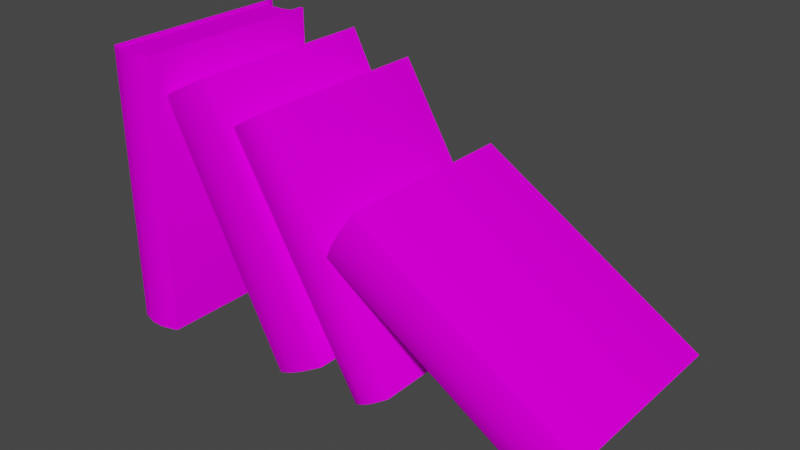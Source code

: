# Source: 070_books_tilted.blend  (saved by Blender 2.82.7; exported with 4.5.12 LTS)
import bpy
from mathutils import Matrix  # noqa: F401  (used for matrix-valued properties, if any)

bpy.ops.wm.read_factory_settings(use_empty=True)
scene = bpy.context.scene
scene.name = 'Scene'

# ---- collections
col_070_books_tilted = bpy.data.collections.new('070_books_tilted'); scene.collection.children.link(col_070_books_tilted)

# ---- images (referenced by path relative to the original .blend; pixels are not part of the script)
import os
ASSET_DIR = os.environ.get("B2B_ASSET_DIR", "")  # directory of the original .blend (textures are referenced by path, not embedded)
HERE = os.path.dirname(os.path.abspath(__file__))  # packed textures are extracted next to this script under _unpacked/

def load_image(name, relpath, width, height, colorspace="sRGB"):
    """Load a texture the original file referenced (path relative to the .blend, or extracted next to this script)."""
    p = next((c for c in (os.path.join(HERE, relpath), os.path.join(ASSET_DIR, relpath)) if relpath and os.path.exists(c)), "")
    if p:
        img = bpy.data.images.load(p, check_existing=True)
        img.name = name
    else:  # same state as the original file: an image datablock whose file is absent (Cycles renders it pink)
        img = bpy.data.images.new(name, width, height)
        img.source = "FILE"
        img.filepath = "//" + (relpath or name)
    img.colorspace_settings.name = colorspace
    return img
img_books_png = load_image('Books.png', 'Textures/Books.png', 1024, 1024, 'sRGB')

# ---- materials (node trees are filled in below, after node groups)
mat_paper = bpy.data.materials.new('paper')
mat_paper.use_transparent_shadow = False
mat_cover_004 = bpy.data.materials.new('cover.004')
mat_cover_004.use_transparent_shadow = False
mat_bookstextured = bpy.data.materials.new('BooksTextured')
mat_bookstextured.use_transparent_shadow = False

# ---- node groups
ng_auto_smooth = bpy.data.node_groups.new('Auto Smooth', 'GeometryNodeTree')
_s = ng_auto_smooth.interface.new_socket(name='Geometry', in_out='OUTPUT', socket_type='NodeSocketGeometry')
_s = ng_auto_smooth.interface.new_socket(name='Geometry', in_out='INPUT', socket_type='NodeSocketGeometry')
_s = ng_auto_smooth.interface.new_socket(name='Angle', in_out='INPUT', socket_type='NodeSocketFloat')
_s.subtype = 'ANGLE'
_s.min_value = 0.0
_s.max_value = 3.142
ng_auto_smooth.is_modifier = True
_N = ng_auto_smooth.nodes; _L = ng_auto_smooth.links
n0 = _N.new('NodeGroupOutput'); n0.name = 'Group Output'; n0.location = (480, -100)
n1 = _N.new('NodeGroupInput'); n1.name = 'Group Input'; n1.location = (-420, -300)
n2 = _N.new('NodeGroupInput'); n2.name = 'Group Input.001'; n2.location = (-60, -100)
n3 = _N.new('GeometryNodeSetShadeSmooth'); n3.name = 'Set Shade Smooth'; n3.location = (120, -100)
n3.domain = 'EDGE'
n4 = _N.new('GeometryNodeSetShadeSmooth'); n4.name = 'Set Shade Smooth.001'; n4.location = (300, -100)
n5 = _N.new('GeometryNodeInputMeshEdgeAngle'); n5.name = 'Edge Angle'; n5.location = (-420, -220)
n6 = _N.new('GeometryNodeInputEdgeSmooth'); n6.name = 'Is Edge Smooth'; n6.location = (-60, -160)
n7 = _N.new('GeometryNodeInputShadeSmooth'); n7.name = 'Is Face Smooth'; n7.location = (-240, -340)
n8 = _N.new('FunctionNodeBooleanMath'); n8.name = 'Boolean Math'; n8.location = (-60, -220)
n9 = _N.new('FunctionNodeCompare'); n9.name = 'Compare'; n9.location = (-240, -180)
n9.operation = 'LESS_EQUAL'
_L.new(n5.outputs[0], n9.inputs[0])
_L.new(n4.outputs[0], n0.inputs[0])
_L.new(n1.outputs[1], n9.inputs[1])
_L.new(n9.outputs[0], n8.inputs[0])
_L.new(n7.outputs[0], n8.inputs[1])
_L.new(n2.outputs[0], n3.inputs[0])
_L.new(n6.outputs[0], n3.inputs[1])
_L.new(n3.outputs[0], n4.inputs[0])
_L.new(n8.outputs[0], n3.inputs[2])
n0.is_active_output = True

# ---- material node trees
mat_paper.use_nodes = True; mat_paper.node_tree.nodes.clear()
_N = mat_paper.node_tree.nodes; _L = mat_paper.node_tree.links
n0 = _N.new('ShaderNodeOutputMaterial'); n0.name = 'Material Output'; n0.location = (300, 300)
n1 = _N.new('ShaderNodeBsdfPrincipled'); n1.name = 'Principled BSDF'; n1.location = (10, 300)
n1.distribution = 'GGX'
n1.subsurface_method = 'BURLEY'
n1.inputs[0].default_value = (0.855, 0.855, 0.855, 1.0)
n1.inputs[3].default_value = 1.45
n1.inputs[27].default_value = (0.0, 0.0, 0.0, 1.0)
n1.inputs[28].default_value = 1.0
_L.new(n1.outputs[0], n0.inputs[0])
n0.is_active_output = True
mat_cover_004.use_nodes = True; mat_cover_004.node_tree.nodes.clear()
_N = mat_cover_004.node_tree.nodes; _L = mat_cover_004.node_tree.links
n0 = _N.new('ShaderNodeOutputMaterial'); n0.name = 'Material Output'; n0.location = (300, 300)
n1 = _N.new('ShaderNodeBsdfPrincipled'); n1.name = 'Principled BSDF'; n1.location = (10, 300)
n1.distribution = 'GGX'
n1.subsurface_method = 'BURLEY'
n1.inputs[0].default_value = (0.016, 0.0137, 0.01161, 1.0)
n1.inputs[3].default_value = 1.45
n1.inputs[27].default_value = (0.0, 0.0, 0.0, 1.0)
n1.inputs[28].default_value = 1.0
_L.new(n1.outputs[0], n0.inputs[0])
n0.is_active_output = True
mat_bookstextured.use_nodes = True; mat_bookstextured.node_tree.nodes.clear()
_N = mat_bookstextured.node_tree.nodes; _L = mat_bookstextured.node_tree.links
n0 = _N.new('ShaderNodeOutputMaterial'); n0.name = 'Material Output'; n0.location = (300, 300)
n1 = _N.new('ShaderNodeBsdfPrincipled'); n1.name = 'Principled BSDF'; n1.location = (10, 300)
n1.distribution = 'GGX'
n1.subsurface_method = 'BURLEY'
n1.inputs[3].default_value = 1.45
n1.inputs[13].default_value = 0.0
n1.inputs[27].default_value = (0.0, 0.0, 0.0, 1.0)
n1.inputs[28].default_value = 1.0
n2 = _N.new('ShaderNodeTexImage'); n2.name = 'Image Texture'; n2.location = (-280, 275)
n2.image = img_books_png
_L.new(n1.outputs[0], n0.inputs[0])
_L.new(n2.outputs[0], n1.inputs[0])
n0.is_active_output = True

# ---- world
world_world = bpy.data.worlds.new('World'); scene.world = world_world
world_world.use_nodes = True; world_world.node_tree.nodes.clear()
_N = world_world.node_tree.nodes; _L = world_world.node_tree.links
n0 = _N.new('ShaderNodeOutputWorld'); n0.name = 'World Output'; n0.location = (300, 300)
n1 = _N.new('ShaderNodeBackground'); n1.name = 'Background'; n1.location = (10, 300)
n1.inputs[0].default_value = (0.05088, 0.05088, 0.05088, 1.0)
_L.new(n1.outputs[0], n0.inputs[0])
n0.is_active_output = True
world_world.color = (0.05088, 0.05088, 0.05088)
world_world.use_sun_shadow = False
world_world.sun_shadow_jitter_overblur = 0.0

# ---- meshes
me_plane_010 = bpy.data.meshes.new('Plane.010')
me_plane_010.from_pydata([(0.01339, -0.2229, 0.7429), (0.01339, -0.2229, -1.722e-05), (0.01339, 0.273, 0.7429), (0.01339, 0.273, -4.285e-10), (0.147, -0.2229, 0.7429), (0.147, -0.2229, -1.719e-05), (0.147, 0.273, 0.7429), (0.147, 0.273, 2.559e-08), (-3.899e-06, 0.273, 0.7429), (-3.747e-06, 0.273, -3.036e-09), (0.1604, 0.273, 0.7429), (0.1604, 0.273, 2.82e-08), (0.01433, 0.2566, 0.7377), (0.1461, 0.2566, 0.7377), (0.1461, 0.2566, 0.00518), (0.01433, 0.2566, 0.00518), (0.01433, -0.223, 0.7377), (0.01433, -0.223, 0.00518), (0.1461, -0.223, 0.7377), (0.1461, -0.223, 0.00518), (-3.899e-06, -0.2288, 0.7429), (0.005361, -0.2327, 0.7429), (0.01339, -0.2229, 0.7429), (0.00536, -0.2327, -1.992e-09), (-3.983e-06, -0.2288, -3.037e-09), (0.01339, -0.2229, -1.722e-05), (0.1551, -0.2327, 0.7429), (0.1604, -0.2288, 0.7429), (0.147, -0.2229, 0.7429), (0.1604, -0.2288, 2.82e-08), (0.1551, -0.2327, 2.716e-08), (0.147, -0.2229, -1.719e-05), (0.05794, -0.2345, -1.721e-05), (0.1025, -0.2345, -1.72e-05), (0.1025, -0.2345, 0.7429), (0.05794, -0.2345, 0.7429), (0.05825, 0.245, 0.7377), (0.1022, 0.245, 0.7377), (0.1022, 0.245, 0.00518), (0.05825, 0.245, 0.00518), (0.05825, -0.2346, 0.00518), (0.1022, -0.2346, 0.00518), (0.1022, -0.2346, 0.7377), (0.05825, -0.2346, 0.7377), (0.05794, -0.2443, 0.7429), (0.05794, -0.2443, 8.245e-09), (0.1025, -0.2443, 0.7429), (0.1025, -0.2443, 1.692e-08), (-3.823e-06, 0.273, 0.3714), (0.1604, 0.273, 0.3714), (0.01339, 0.273, 0.3714), (0.147, 0.273, 0.3714), (0.01433, 0.2566, 0.3714), (0.1461, 0.2566, 0.3714), (-3.941e-06, -0.2288, 0.3714), (0.005361, -0.2327, 0.3714), (0.1551, -0.2327, 0.3714), (0.1604, -0.2288, 0.3714), (0.05825, 0.245, 0.3714), (0.1022, 0.245, 0.3714), (0.05794, -0.2443, 0.3714), (0.1025, -0.2443, 0.3714)], [], [(61, 47, 30, 56), (5, 7, 11, 29, 31), (50, 2, 12, 52), (44, 35, 0, 22, 21), (7, 5, 19, 14), (32, 1, 17, 40), (54, 48, 9, 24), (33, 5, 31, 30, 47), (50, 3, 9, 48), (57, 29, 11, 49), (51, 6, 10, 49), (6, 4, 28, 27, 10), (3, 1, 25, 24, 9), (59, 37, 13, 53), (41, 38, 14, 19), (37, 42, 18, 13), (2, 0, 16, 12), (34, 4, 18, 42), (51, 7, 14, 53), (4, 6, 13, 18), (1, 3, 15, 17), (20, 21, 22), (23, 24, 25), (26, 27, 28), (29, 30, 31), (54, 24, 23, 55), (56, 30, 29, 57), (0, 2, 8, 20, 22), (0, 35, 43, 16), (35, 34, 42, 43), (12, 16, 43, 36), (36, 43, 42, 37), (17, 15, 39, 40), (40, 39, 38, 41), (52, 12, 36, 58), (58, 36, 37, 59), (5, 33, 41, 19), (33, 32, 40, 41), (55, 23, 45, 60), (34, 35, 44, 46), (1, 32, 45, 23, 25), (60, 45, 47, 61), (4, 34, 46, 26, 28), (32, 33, 47, 45), (44, 60, 61, 46), (21, 55, 60, 44), (39, 58, 59, 38), (15, 52, 58, 39), (26, 56, 57, 27), (20, 54, 55, 21), (6, 51, 53, 13), (38, 59, 53, 14), (7, 51, 49, 11), (27, 57, 49, 10), (2, 50, 48, 8), (20, 8, 48, 54), (3, 50, 52, 15), (46, 61, 56, 26)])
me_plane_010.polygons.foreach_set('use_smooth', [True] * 58)
me_plane_010.polygons.foreach_set('material_index', [2, 2, 2, 2, 2, 2, 2, 2, 2, 2, 2, 2, 2, 2, 2, 2, 2, 2, 2, 2, 2, 2, 2, 2, 2, 2, 2, 2, 2, 2, 2, 2, 2, 2, 2, 2, 2, 2, 2, 2, 2, 2, 2, 2, 2, 2, 2, 2, 2, 2, 2, 2, 2, 2, 2, 2, 2, 2])
_k = set([(0, 2), (0, 16), (0, 22), (0, 35), (1, 3), (1, 17), (1, 25), (1, 32), (2, 8), (2, 50), (3, 9), (3, 50), (4, 6), (4, 18), (4, 28), (4, 34), (5, 7), (5, 19), (5, 31), (5, 33), (6, 10), (6, 51), (7, 11), (7, 51), (8, 20), (8, 48), (9, 24), (9, 48), (10, 27), (10, 49), (11, 29), (11, 49), (12, 16), (12, 36), (12, 52), (13, 18), (13, 37), (13, 53), (14, 19), (14, 38), (14, 53), (15, 17), (15, 39), (15, 52), (16, 43), (17, 40), (18, 42), (19, 41), (20, 21), (21, 44), (23, 24), (23, 45), (26, 27), (26, 46), (29, 30), (30, 47), (32, 33), (32, 40), (33, 41), (34, 35), (34, 42), (35, 43), (36, 37), (38, 39), (40, 41), (42, 43), (44, 46), (45, 47)])
me_plane_010.attributes.new('sharp_edge', 'BOOLEAN', 'EDGE').data.foreach_set('value', [ (min(e.vertices), max(e.vertices)) in _k for e in me_plane_010.edges])
_uv = me_plane_010.uv_layers.new(name='UVMap')
_uv.uv.foreach_set('vector', [0.254, 0.7527, 0.254, 0.8734, 0.3248, 0.8734, 0.3248, 0.7527, 0.5116, 0.7955, 0.8528, 0.7955, 0.8528, 0.7919, 0.5075, 0.7919, 0.5116, 0.7955, 0.7895, 0.8467, 0.2895, 0.8467, 0.2965, 0.8412, 0.7895, 0.8412, 0.6323, 0.8351, 0.6323, 0.8312, 0.7098, 0.8309, 0.7098, 0.8309, 0.7238, 0.8349, 0.5722, 0.8734, 0.006693, 0.8734, 0.006497, 0.8716, 0.5502, 0.8716, 0.1941, 0.8734, 0.1341, 0.8734, 0.1354, 0.8716, 0.1945, 0.8716, 0.3049, 0.7527, 0.9803, 0.7527, 0.9803, 0.8734, 0.3049, 0.8734, 0.5547, 0.8312, 0.4772, 0.8309, 0.4772, 0.8309, 0.4632, 0.8349, 0.5547, 0.8351, 0.6748, 0.8313, 0.4192, 0.8313, 0.4192, 0.8349, 0.6748, 0.8349, 0.3042, 0.7527, 0.3042, 0.8734, 0.9796, 0.8734, 0.9796, 0.7527, 0.6748, 0.7955, 0.9305, 0.7955, 0.9305, 0.7919, 0.6748, 0.7919, 0.8528, 0.7955, 0.5116, 0.7955, 0.5116, 0.7955, 0.5075, 0.7919, 0.8528, 0.7919, 0.8528, 0.8313, 0.5116, 0.8313, 0.5116, 0.8313, 0.5075, 0.8349, 0.8528, 0.8349, 0.9986, 0.07783, 0.3229, 0.07783, 0.3229, 0.114, 0.9986, 0.114, 0.01329, 0.04625, 0.9704, 0.04625, 0.9935, 0.01011, 0.03646, 0.01011, 0.9704, 0.04625, 0.01329, 0.04625, 0.03646, 0.01011, 0.9935, 0.01011, 0.5722, 0.8736, 0.006693, 0.8736, 0.006497, 0.8718, 0.5502, 0.8718, 0.254, 0.8736, 0.314, 0.8736, 0.3128, 0.8718, 0.2536, 0.8718, 0.7921, 0.8467, 0.2902, 0.8467, 0.2972, 0.8412, 0.792, 0.8412, 0.006693, 0.8736, 0.5722, 0.8736, 0.5502, 0.8718, 0.006497, 0.8718, 0.006693, 0.8734, 0.5722, 0.8734, 0.5502, 0.8716, 0.006497, 0.8716, 0.7331, 0.8333, 0.7238, 0.8349, 0.7098, 0.8309, 0.7238, 0.8349, 0.7331, 0.8333, 0.7098, 0.8309, 0.4632, 0.8349, 0.4539, 0.8333, 0.4772, 0.8309, 0.4539, 0.8333, 0.4632, 0.8349, 0.4772, 0.8309, 0.1161, 0.7527, 0.1161, 0.8734, 0.1233, 0.8734, 0.1233, 0.7527, 0.3248, 0.7527, 0.3248, 0.8734, 0.332, 0.8734, 0.332, 0.7527, 0.5116, 0.8313, 0.8528, 0.8313, 0.8528, 0.8349, 0.5075, 0.8349, 0.5116, 0.8313, 0.1341, 0.8736, 0.1941, 0.8736, 0.1945, 0.8718, 0.1354, 0.8718, 0.1941, 0.8736, 0.254, 0.8736, 0.2536, 0.8718, 0.1945, 0.8718, 0.9935, 0.1185, 0.03646, 0.1185, 0.01329, 0.08238, 0.9704, 0.08238, 0.9704, 0.08238, 0.01329, 0.08238, 0.01329, 0.04625, 0.9704, 0.04625, 0.03646, 0.1185, 0.9935, 0.1185, 0.9704, 0.08238, 0.01329, 0.08238, 0.01329, 0.08238, 0.9704, 0.08238, 0.9704, 0.04625, 0.01329, 0.04625, 0.9986, 0.005564, 0.3229, 0.005564, 0.3229, 0.0417, 0.9986, 0.0417, 0.9986, 0.0417, 0.3229, 0.0417, 0.3229, 0.07783, 0.9986, 0.07783, 0.314, 0.8734, 0.254, 0.8734, 0.2536, 0.8716, 0.3128, 0.8716, 0.254, 0.8734, 0.1941, 0.8734, 0.1945, 0.8716, 0.2536, 0.8716, 0.1233, 0.7527, 0.1233, 0.8734, 0.1941, 0.8734, 0.1941, 0.7527, 0.5547, 0.8312, 0.6323, 0.8312, 0.6323, 0.8351, 0.5547, 0.8351, 0.7098, 0.8309, 0.6323, 0.8312, 0.6323, 0.8351, 0.7238, 0.8349, 0.7098, 0.8309, 0.1941, 0.7527, 0.1941, 0.8734, 0.254, 0.8734, 0.254, 0.7527, 0.4772, 0.8309, 0.5547, 0.8312, 0.5547, 0.8351, 0.4632, 0.8349, 0.4772, 0.8309, 0.6323, 0.8312, 0.5547, 0.8312, 0.5547, 0.8351, 0.6323, 0.8351, 0.1941, 0.8736, 0.1941, 0.7533, 0.254, 0.7533, 0.254, 0.8736, 0.1233, 0.8736, 0.1233, 0.7533, 0.1941, 0.7533, 0.1941, 0.8736, 0.3223, 0.08238, 0.9981, 0.08238, 0.9981, 0.04625, 0.3223, 0.04625, 0.3223, 0.1185, 0.9981, 0.1185, 0.9981, 0.08238, 0.3223, 0.08238, 0.3248, 0.8736, 0.3248, 0.7533, 0.332, 0.7533, 0.332, 0.8736, 0.1161, 0.8736, 0.1161, 0.7533, 0.1233, 0.7533, 0.1233, 0.8736, 0.2895, 0.8467, 0.7895, 0.8467, 0.7895, 0.8412, 0.2965, 0.8412, 0.3223, 0.04625, 0.9981, 0.04625, 0.9981, 0.01011, 0.3223, 0.01011, 0.4192, 0.7955, 0.6748, 0.7955, 0.6748, 0.7919, 0.4192, 0.7919, 0.3042, 0.8736, 0.3042, 0.7533, 0.9796, 0.7533, 0.9796, 0.8736, 0.9305, 0.8313, 0.6748, 0.8313, 0.6748, 0.8349, 0.9305, 0.8349, 0.3049, 0.8736, 0.9803, 0.8736, 0.9803, 0.7533, 0.3049, 0.7533, 0.2902, 0.8467, 0.7921, 0.8467, 0.792, 0.8412, 0.2972, 0.8412, 0.254, 0.8736, 0.254, 0.7533, 0.3248, 0.7533, 0.3248, 0.8736])
me_plane_010.materials.append(mat_paper)
me_plane_010.materials.append(mat_cover_004)
me_plane_010.materials.append(mat_bookstextured)
me_plane_010.use_remesh_fix_poles = True
me_plane_010.use_remesh_preserve_attributes = False
me_plane_010.use_mirror_vertex_groups = False
me_plane_010.update()
me_plane_004 = bpy.data.meshes.new('Plane.004')
me_plane_004.from_pydata([(0.01339, -0.2229, 0.7429), (0.01339, -0.2229, -1.722e-05), (0.01339, 0.273, 0.7429), (0.01339, 0.273, -4.285e-10), (0.147, -0.2229, 0.7429), (0.147, -0.2229, -1.719e-05), (0.147, 0.273, 0.7429), (0.147, 0.273, 2.559e-08), (-3.899e-06, 0.273, 0.7429), (-3.747e-06, 0.273, -3.036e-09), (0.1604, 0.273, 0.7429), (0.1604, 0.273, 2.82e-08), (0.01433, 0.2566, 0.7377), (0.1461, 0.2566, 0.7377), (0.1461, 0.2566, 0.00518), (0.01433, 0.2566, 0.00518), (0.01433, -0.223, 0.7377), (0.01433, -0.223, 0.00518), (0.1461, -0.223, 0.7377), (0.1461, -0.223, 0.00518), (-3.899e-06, -0.2288, 0.7429), (0.005361, -0.2327, 0.7429), (0.01339, -0.2229, 0.7429), (0.00536, -0.2327, -1.992e-09), (-3.983e-06, -0.2288, -3.037e-09), (0.01339, -0.2229, -1.722e-05), (0.1551, -0.2327, 0.7429), (0.1604, -0.2288, 0.7429), (0.147, -0.2229, 0.7429), (0.1604, -0.2288, 2.82e-08), (0.1551, -0.2327, 2.716e-08), (0.147, -0.2229, -1.719e-05), (0.05794, -0.2345, -1.721e-05), (0.1025, -0.2345, -1.72e-05), (0.1025, -0.2345, 0.7429), (0.05794, -0.2345, 0.7429), (0.05825, 0.245, 0.7377), (0.1022, 0.245, 0.7377), (0.1022, 0.245, 0.00518), (0.05825, 0.245, 0.00518), (0.05825, -0.2346, 0.00518), (0.1022, -0.2346, 0.00518), (0.1022, -0.2346, 0.7377), (0.05825, -0.2346, 0.7377), (0.05794, -0.2443, 0.7429), (0.05794, -0.2443, 8.245e-09), (0.1025, -0.2443, 0.7429), (0.1025, -0.2443, 1.692e-08), (-3.823e-06, 0.273, 0.3714), (0.1604, 0.273, 0.3714), (0.01339, 0.273, 0.3714), (0.147, 0.273, 0.3714), (0.01433, 0.2566, 0.3714), (0.1461, 0.2566, 0.3714), (-3.941e-06, -0.2288, 0.3714), (0.005361, -0.2327, 0.3714), (0.1551, -0.2327, 0.3714), (0.1604, -0.2288, 0.3714), (0.05825, 0.245, 0.3714), (0.1022, 0.245, 0.3714), (0.05794, -0.2443, 0.3714), (0.1025, -0.2443, 0.3714)], [], [(61, 47, 30, 56), (5, 7, 11, 29, 31), (50, 2, 12, 52), (44, 35, 0, 22, 21), (7, 5, 19, 14), (32, 1, 17, 40), (54, 48, 9, 24), (33, 5, 31, 30, 47), (50, 3, 9, 48), (57, 29, 11, 49), (51, 6, 10, 49), (6, 4, 28, 27, 10), (3, 1, 25, 24, 9), (59, 37, 13, 53), (41, 38, 14, 19), (37, 42, 18, 13), (2, 0, 16, 12), (34, 4, 18, 42), (51, 7, 14, 53), (4, 6, 13, 18), (1, 3, 15, 17), (20, 21, 22), (23, 24, 25), (26, 27, 28), (29, 30, 31), (54, 24, 23, 55), (56, 30, 29, 57), (0, 2, 8, 20, 22), (0, 35, 43, 16), (35, 34, 42, 43), (12, 16, 43, 36), (36, 43, 42, 37), (17, 15, 39, 40), (40, 39, 38, 41), (52, 12, 36, 58), (58, 36, 37, 59), (5, 33, 41, 19), (33, 32, 40, 41), (55, 23, 45, 60), (34, 35, 44, 46), (1, 32, 45, 23, 25), (60, 45, 47, 61), (4, 34, 46, 26, 28), (32, 33, 47, 45), (44, 60, 61, 46), (21, 55, 60, 44), (39, 58, 59, 38), (15, 52, 58, 39), (26, 56, 57, 27), (20, 54, 55, 21), (6, 51, 53, 13), (38, 59, 53, 14), (7, 51, 49, 11), (27, 57, 49, 10), (2, 50, 48, 8), (20, 8, 48, 54), (3, 50, 52, 15), (46, 61, 56, 26)])
me_plane_004.polygons.foreach_set('use_smooth', [True] * 58)
me_plane_004.polygons.foreach_set('material_index', [2, 2, 2, 2, 2, 2, 2, 2, 2, 2, 2, 2, 2, 2, 2, 2, 2, 2, 2, 2, 2, 2, 2, 2, 2, 2, 2, 2, 2, 2, 2, 2, 2, 2, 2, 2, 2, 2, 2, 2, 2, 2, 2, 2, 2, 2, 2, 2, 2, 2, 2, 2, 2, 2, 2, 2, 2, 2])
_k = set([(0, 2), (0, 16), (0, 22), (0, 35), (1, 3), (1, 17), (1, 25), (1, 32), (2, 8), (2, 50), (3, 9), (3, 50), (4, 6), (4, 18), (4, 28), (4, 34), (5, 7), (5, 19), (5, 31), (5, 33), (6, 10), (6, 51), (7, 11), (7, 51), (8, 20), (8, 48), (9, 24), (9, 48), (10, 27), (10, 49), (11, 29), (11, 49), (12, 16), (12, 36), (12, 52), (13, 18), (13, 37), (13, 53), (14, 19), (14, 38), (14, 53), (15, 17), (15, 39), (15, 52), (16, 43), (17, 40), (18, 42), (19, 41), (20, 21), (21, 44), (23, 24), (23, 45), (26, 27), (26, 46), (29, 30), (30, 47), (32, 33), (32, 40), (33, 41), (34, 35), (34, 42), (35, 43), (36, 37), (38, 39), (40, 41), (42, 43), (44, 46), (45, 47)])
me_plane_004.attributes.new('sharp_edge', 'BOOLEAN', 'EDGE').data.foreach_set('value', [ (min(e.vertices), max(e.vertices)) in _k for e in me_plane_004.edges])
_uv = me_plane_004.uv_layers.new(name='UVMap')
_uv.uv.foreach_set('vector', [0.254, 0.877, 0.254, 0.9999, 0.3248, 0.9999, 0.3248, 0.877, 0.5116, 0.922, 0.8528, 0.922, 0.8528, 0.9184, 0.5075, 0.9184, 0.5116, 0.922, 0.7895, 0.9732, 0.2895, 0.9732, 0.2965, 0.9677, 0.7895, 0.9677, 0.6323, 0.9616, 0.6323, 0.9577, 0.7098, 0.9574, 0.7098, 0.9574, 0.7238, 0.9614, 0.5722, 0.9999, 0.006693, 0.9999, 0.006497, 0.9981, 0.5502, 0.9981, 0.1941, 0.9999, 0.1341, 0.9999, 0.1354, 0.9981, 0.1945, 0.9981, 0.3049, 0.877, 0.9803, 0.877, 0.9803, 0.9999, 0.3049, 0.9999, 0.5547, 0.9577, 0.4772, 0.9574, 0.4772, 0.9574, 0.4632, 0.9614, 0.5547, 0.9616, 0.6748, 0.9578, 0.4192, 0.9578, 0.4192, 0.9614, 0.6748, 0.9614, 0.3042, 0.877, 0.3042, 0.9999, 0.9796, 0.9999, 0.9796, 0.877, 0.6748, 0.922, 0.9305, 0.922, 0.9305, 0.9184, 0.6748, 0.9184, 0.8528, 0.922, 0.5116, 0.922, 0.5116, 0.922, 0.5075, 0.9184, 0.8528, 0.9184, 0.8528, 0.9578, 0.5116, 0.9578, 0.5116, 0.9578, 0.5075, 0.9614, 0.8528, 0.9614, 0.9986, 0.07783, 0.3229, 0.07783, 0.3229, 0.114, 0.9986, 0.114, 0.01329, 0.04625, 0.9704, 0.04625, 0.9935, 0.01011, 0.03646, 0.01011, 0.9704, 0.04625, 0.01329, 0.04625, 0.03646, 0.01011, 0.9935, 0.01011, 0.5722, 1.0, 0.006693, 1.0, 0.006497, 0.9983, 0.5502, 0.9983, 0.254, 1.0, 0.314, 1.0, 0.3128, 0.9983, 0.2536, 0.9983, 0.7921, 0.9732, 0.2902, 0.9732, 0.2972, 0.9677, 0.792, 0.9677, 0.006693, 1.0, 0.5722, 1.0, 0.5502, 0.9983, 0.006497, 0.9983, 0.006693, 0.9999, 0.5722, 0.9999, 0.5502, 0.9981, 0.006497, 0.9981, 0.7331, 0.9598, 0.7238, 0.9614, 0.7098, 0.9574, 0.7238, 0.9614, 0.7331, 0.9598, 0.7098, 0.9574, 0.4632, 0.9614, 0.4539, 0.9598, 0.4772, 0.9574, 0.4539, 0.9598, 0.4632, 0.9614, 0.4772, 0.9574, 0.1161, 0.877, 0.1161, 0.9999, 0.1233, 0.9999, 0.1233, 0.877, 0.3248, 0.877, 0.3248, 0.9999, 0.332, 0.9999, 0.332, 0.877, 0.5116, 0.9578, 0.8528, 0.9578, 0.8528, 0.9614, 0.5075, 0.9614, 0.5116, 0.9578, 0.1341, 1.0, 0.1941, 1.0, 0.1945, 0.9983, 0.1354, 0.9983, 0.1941, 1.0, 0.254, 1.0, 0.2536, 0.9983, 0.1945, 0.9983, 0.9935, 0.1185, 0.03646, 0.1185, 0.01329, 0.08238, 0.9704, 0.08238, 0.9704, 0.08238, 0.01329, 0.08238, 0.01329, 0.04625, 0.9704, 0.04625, 0.03646, 0.1185, 0.9935, 0.1185, 0.9704, 0.08238, 0.01329, 0.08238, 0.01329, 0.08238, 0.9704, 0.08238, 0.9704, 0.04625, 0.01329, 0.04625, 0.9986, 0.005564, 0.3229, 0.005564, 0.3229, 0.0417, 0.9986, 0.0417, 0.9986, 0.0417, 0.3229, 0.0417, 0.3229, 0.07783, 0.9986, 0.07783, 0.314, 0.9999, 0.254, 0.9999, 0.2536, 0.9981, 0.3128, 0.9981, 0.254, 0.9999, 0.1941, 0.9999, 0.1945, 0.9981, 0.2536, 0.9981, 0.1233, 0.877, 0.1233, 0.9999, 0.1941, 0.9999, 0.1941, 0.877, 0.5547, 0.9577, 0.6323, 0.9577, 0.6323, 0.9616, 0.5547, 0.9616, 0.7098, 0.9574, 0.6323, 0.9577, 0.6323, 0.9616, 0.7238, 0.9614, 0.7098, 0.9574, 0.1941, 0.877, 0.1941, 0.9999, 0.254, 0.9999, 0.254, 0.877, 0.4772, 0.9574, 0.5547, 0.9577, 0.5547, 0.9616, 0.4632, 0.9614, 0.4772, 0.9574, 0.6323, 0.9577, 0.5547, 0.9577, 0.5547, 0.9616, 0.6323, 0.9616, 0.1941, 1.0, 0.1941, 0.8776, 0.254, 0.8776, 0.254, 1.0, 0.1233, 1.0, 0.1233, 0.8776, 0.1941, 0.8776, 0.1941, 1.0, 0.3223, 0.08238, 0.9981, 0.08238, 0.9981, 0.04625, 0.3223, 0.04625, 0.3223, 0.1185, 0.9981, 0.1185, 0.9981, 0.08238, 0.3223, 0.08238, 0.3248, 1.0, 0.3248, 0.8776, 0.332, 0.8776, 0.332, 1.0, 0.1161, 1.0, 0.1161, 0.8776, 0.1233, 0.8776, 0.1233, 1.0, 0.2895, 0.9732, 0.7895, 0.9732, 0.7895, 0.9677, 0.2965, 0.9677, 0.3223, 0.04625, 0.9981, 0.04625, 0.9981, 0.01011, 0.3223, 0.01011, 0.4192, 0.922, 0.6748, 0.922, 0.6748, 0.9184, 0.4192, 0.9184, 0.3042, 1.0, 0.3042, 0.8776, 0.9796, 0.8776, 0.9796, 1.0, 0.9305, 0.9578, 0.6748, 0.9578, 0.6748, 0.9614, 0.9305, 0.9614, 0.3049, 1.0, 0.9803, 1.0, 0.9803, 0.8776, 0.3049, 0.8776, 0.2902, 0.9732, 0.7921, 0.9732, 0.792, 0.9677, 0.2972, 0.9677, 0.254, 1.0, 0.254, 0.8776, 0.3248, 0.8776, 0.3248, 1.0])
me_plane_004.materials.append(mat_paper)
me_plane_004.materials.append(mat_cover_004)
me_plane_004.materials.append(mat_bookstextured)
me_plane_004.use_remesh_fix_poles = True
me_plane_004.use_remesh_preserve_attributes = False
me_plane_004.use_mirror_vertex_groups = False
me_plane_004.update()
me_plane_005 = bpy.data.meshes.new('Plane.005')
me_plane_005.from_pydata([(0.01339, -0.2229, 0.7429), (0.01339, -0.2229, -1.722e-05), (0.01339, 0.273, 0.7429), (0.01339, 0.273, -4.285e-10), (0.147, -0.2229, 0.7429), (0.147, -0.2229, -1.719e-05), (0.147, 0.273, 0.7429), (0.147, 0.273, 2.559e-08), (-3.899e-06, 0.273, 0.7429), (-3.747e-06, 0.273, -3.036e-09), (0.1604, 0.273, 0.7429), (0.1604, 0.273, 2.82e-08), (0.01433, 0.2566, 0.7377), (0.1461, 0.2566, 0.7377), (0.1461, 0.2566, 0.00518), (0.01433, 0.2566, 0.00518), (0.01433, -0.223, 0.7377), (0.01433, -0.223, 0.00518), (0.1461, -0.223, 0.7377), (0.1461, -0.223, 0.00518), (-3.899e-06, -0.2288, 0.7429), (0.005361, -0.2327, 0.7429), (0.01339, -0.2229, 0.7429), (0.00536, -0.2327, -1.992e-09), (-3.983e-06, -0.2288, -3.037e-09), (0.01339, -0.2229, -1.722e-05), (0.1551, -0.2327, 0.7429), (0.1604, -0.2288, 0.7429), (0.147, -0.2229, 0.7429), (0.1604, -0.2288, 2.82e-08), (0.1551, -0.2327, 2.716e-08), (0.147, -0.2229, -1.719e-05), (0.05794, -0.2345, -1.721e-05), (0.1025, -0.2345, -1.72e-05), (0.1025, -0.2345, 0.7429), (0.05794, -0.2345, 0.7429), (0.05825, 0.245, 0.7377), (0.1022, 0.245, 0.7377), (0.1022, 0.245, 0.00518), (0.05825, 0.245, 0.00518), (0.05825, -0.2346, 0.00518), (0.1022, -0.2346, 0.00518), (0.1022, -0.2346, 0.7377), (0.05825, -0.2346, 0.7377), (0.05794, -0.2443, 0.7429), (0.05794, -0.2443, 8.245e-09), (0.1025, -0.2443, 0.7429), (0.1025, -0.2443, 1.692e-08), (-3.823e-06, 0.273, 0.3714), (0.1604, 0.273, 0.3714), (0.01339, 0.273, 0.3714), (0.147, 0.273, 0.3714), (0.01433, 0.2566, 0.3714), (0.1461, 0.2566, 0.3714), (-3.941e-06, -0.2288, 0.3714), (0.005361, -0.2327, 0.3714), (0.1551, -0.2327, 0.3714), (0.1604, -0.2288, 0.3714), (0.05825, 0.245, 0.3714), (0.1022, 0.245, 0.3714), (0.05794, -0.2443, 0.3714), (0.1025, -0.2443, 0.3714)], [], [(61, 47, 30, 56), (5, 7, 11, 29, 31), (50, 2, 12, 52), (44, 35, 0, 22, 21), (7, 5, 19, 14), (32, 1, 17, 40), (54, 48, 9, 24), (33, 5, 31, 30, 47), (50, 3, 9, 48), (57, 29, 11, 49), (51, 6, 10, 49), (6, 4, 28, 27, 10), (3, 1, 25, 24, 9), (59, 37, 13, 53), (41, 38, 14, 19), (37, 42, 18, 13), (2, 0, 16, 12), (34, 4, 18, 42), (51, 7, 14, 53), (4, 6, 13, 18), (1, 3, 15, 17), (20, 21, 22), (23, 24, 25), (26, 27, 28), (29, 30, 31), (54, 24, 23, 55), (56, 30, 29, 57), (0, 2, 8, 20, 22), (0, 35, 43, 16), (35, 34, 42, 43), (12, 16, 43, 36), (36, 43, 42, 37), (17, 15, 39, 40), (40, 39, 38, 41), (52, 12, 36, 58), (58, 36, 37, 59), (5, 33, 41, 19), (33, 32, 40, 41), (55, 23, 45, 60), (34, 35, 44, 46), (1, 32, 45, 23, 25), (60, 45, 47, 61), (4, 34, 46, 26, 28), (32, 33, 47, 45), (44, 60, 61, 46), (21, 55, 60, 44), (39, 58, 59, 38), (15, 52, 58, 39), (26, 56, 57, 27), (20, 54, 55, 21), (6, 51, 53, 13), (38, 59, 53, 14), (7, 51, 49, 11), (27, 57, 49, 10), (2, 50, 48, 8), (20, 8, 48, 54), (3, 50, 52, 15), (46, 61, 56, 26)])
me_plane_005.polygons.foreach_set('use_smooth', [True] * 58)
me_plane_005.polygons.foreach_set('material_index', [2, 2, 2, 2, 2, 2, 2, 2, 2, 2, 2, 2, 2, 2, 2, 2, 2, 2, 2, 2, 2, 2, 2, 2, 2, 2, 2, 2, 2, 2, 2, 2, 2, 2, 2, 2, 2, 2, 2, 2, 2, 2, 2, 2, 2, 2, 2, 2, 2, 2, 2, 2, 2, 2, 2, 2, 2, 2])
_k = set([(0, 2), (0, 16), (0, 22), (0, 35), (1, 3), (1, 17), (1, 25), (1, 32), (2, 8), (2, 50), (3, 9), (3, 50), (4, 6), (4, 18), (4, 28), (4, 34), (5, 7), (5, 19), (5, 31), (5, 33), (6, 10), (6, 51), (7, 11), (7, 51), (8, 20), (8, 48), (9, 24), (9, 48), (10, 27), (10, 49), (11, 29), (11, 49), (12, 16), (12, 36), (12, 52), (13, 18), (13, 37), (13, 53), (14, 19), (14, 38), (14, 53), (15, 17), (15, 39), (15, 52), (16, 43), (17, 40), (18, 42), (19, 41), (20, 21), (21, 44), (23, 24), (23, 45), (26, 27), (26, 46), (29, 30), (30, 47), (32, 33), (32, 40), (33, 41), (34, 35), (34, 42), (35, 43), (36, 37), (38, 39), (40, 41), (42, 43), (44, 46), (45, 47)])
me_plane_005.attributes.new('sharp_edge', 'BOOLEAN', 'EDGE').data.foreach_set('value', [ (min(e.vertices), max(e.vertices)) in _k for e in me_plane_005.edges])
_uv = me_plane_005.uv_layers.new(name='UVMap')
_uv.uv.foreach_set('vector', [0.254, 0.6259, 0.254, 0.7492, 0.3248, 0.7492, 0.3248, 0.6259, 0.5116, 0.6713, 0.8528, 0.6713, 0.8528, 0.6677, 0.5075, 0.6677, 0.5116, 0.6713, 0.7895, 0.7225, 0.2895, 0.7225, 0.2965, 0.717, 0.7895, 0.717, 0.6323, 0.7109, 0.6323, 0.707, 0.7098, 0.7067, 0.7098, 0.7067, 0.7238, 0.7106, 0.5722, 0.7492, 0.006693, 0.7492, 0.006497, 0.7474, 0.5502, 0.7474, 0.1941, 0.7492, 0.1341, 0.7492, 0.1354, 0.7474, 0.1945, 0.7474, 0.3049, 0.6259, 0.9803, 0.6259, 0.9803, 0.7492, 0.3049, 0.7492, 0.5547, 0.707, 0.4772, 0.7067, 0.4772, 0.7067, 0.4632, 0.7106, 0.5547, 0.7109, 0.6748, 0.7071, 0.4192, 0.7071, 0.4192, 0.7107, 0.6748, 0.7107, 0.3042, 0.6259, 0.3042, 0.7492, 0.9796, 0.7492, 0.9796, 0.6259, 0.6748, 0.6713, 0.9305, 0.6713, 0.9305, 0.6677, 0.6748, 0.6677, 0.8528, 0.6713, 0.5116, 0.6713, 0.5116, 0.6713, 0.5075, 0.6677, 0.8528, 0.6677, 0.8528, 0.7071, 0.5116, 0.7071, 0.5116, 0.7071, 0.5075, 0.7107, 0.8528, 0.7107, 0.9986, 0.07783, 0.3229, 0.07783, 0.3229, 0.114, 0.9986, 0.114, 0.01329, 0.04625, 0.9704, 0.04625, 0.9935, 0.01011, 0.03646, 0.01011, 0.9704, 0.04625, 0.01329, 0.04625, 0.03646, 0.01011, 0.9935, 0.01011, 0.5722, 0.7493, 0.006693, 0.7493, 0.006497, 0.7476, 0.5502, 0.7476, 0.254, 0.7493, 0.314, 0.7493, 0.3128, 0.7476, 0.2536, 0.7476, 0.7921, 0.7225, 0.2902, 0.7225, 0.2972, 0.717, 0.792, 0.717, 0.006693, 0.7493, 0.5722, 0.7493, 0.5502, 0.7476, 0.006497, 0.7476, 0.006693, 0.7492, 0.5722, 0.7492, 0.5502, 0.7474, 0.006497, 0.7474, 0.7331, 0.7091, 0.7238, 0.7106, 0.7098, 0.7067, 0.7238, 0.7106, 0.7331, 0.7091, 0.7098, 0.7067, 0.4632, 0.7106, 0.4539, 0.7091, 0.4772, 0.7067, 0.4539, 0.7091, 0.4632, 0.7106, 0.4772, 0.7067, 0.1161, 0.6259, 0.1161, 0.7492, 0.1233, 0.7492, 0.1233, 0.6259, 0.3248, 0.6259, 0.3248, 0.7492, 0.332, 0.7492, 0.332, 0.6259, 0.5116, 0.7071, 0.8528, 0.7071, 0.8528, 0.7107, 0.5075, 0.7107, 0.5116, 0.7071, 0.1341, 0.7493, 0.1941, 0.7493, 0.1945, 0.7476, 0.1354, 0.7476, 0.1941, 0.7493, 0.254, 0.7493, 0.2536, 0.7476, 0.1945, 0.7476, 0.9935, 0.1185, 0.03646, 0.1185, 0.01329, 0.08238, 0.9704, 0.08238, 0.9704, 0.08238, 0.01329, 0.08238, 0.01329, 0.04625, 0.9704, 0.04625, 0.03646, 0.1185, 0.9935, 0.1185, 0.9704, 0.08238, 0.01329, 0.08238, 0.01329, 0.08238, 0.9704, 0.08238, 0.9704, 0.04625, 0.01329, 0.04625, 0.9986, 0.005564, 0.3229, 0.005564, 0.3229, 0.0417, 0.9986, 0.0417, 0.9986, 0.0417, 0.3229, 0.0417, 0.3229, 0.07783, 0.9986, 0.07783, 0.314, 0.7492, 0.254, 0.7492, 0.2536, 0.7474, 0.3128, 0.7474, 0.254, 0.7492, 0.1941, 0.7492, 0.1945, 0.7474, 0.2536, 0.7474, 0.1233, 0.6259, 0.1233, 0.7492, 0.1941, 0.7492, 0.1941, 0.6259, 0.5547, 0.707, 0.6323, 0.707, 0.6323, 0.7109, 0.5547, 0.7109, 0.7098, 0.7067, 0.6323, 0.707, 0.6323, 0.7109, 0.7238, 0.7106, 0.7098, 0.7067, 0.1941, 0.6259, 0.1941, 0.7492, 0.254, 0.7492, 0.254, 0.6259, 0.4772, 0.7067, 0.5547, 0.707, 0.5547, 0.7109, 0.4632, 0.7106, 0.4772, 0.7067, 0.6323, 0.707, 0.5547, 0.707, 0.5547, 0.7109, 0.6323, 0.7109, 0.1941, 0.7493, 0.1941, 0.6266, 0.254, 0.6266, 0.254, 0.7493, 0.1233, 0.7493, 0.1233, 0.6266, 0.1941, 0.6266, 0.1941, 0.7493, 0.3223, 0.08238, 0.9981, 0.08238, 0.9981, 0.04625, 0.3223, 0.04625, 0.3223, 0.1185, 0.9981, 0.1185, 0.9981, 0.08238, 0.3223, 0.08238, 0.3248, 0.7493, 0.3248, 0.6266, 0.332, 0.6266, 0.332, 0.7493, 0.1161, 0.7493, 0.1161, 0.6266, 0.1233, 0.6266, 0.1233, 0.7493, 0.2895, 0.7225, 0.7895, 0.7225, 0.7895, 0.717, 0.2965, 0.717, 0.3223, 0.04625, 0.9981, 0.04625, 0.9981, 0.01011, 0.3223, 0.01011, 0.4192, 0.6713, 0.6748, 0.6713, 0.6748, 0.6677, 0.4192, 0.6677, 0.3042, 0.7493, 0.3042, 0.6266, 0.9796, 0.6266, 0.9796, 0.7493, 0.9305, 0.7071, 0.6748, 0.7071, 0.6748, 0.7107, 0.9305, 0.7107, 0.3049, 0.7493, 0.9803, 0.7493, 0.9803, 0.6266, 0.3049, 0.6266, 0.2902, 0.7225, 0.7921, 0.7225, 0.792, 0.717, 0.2972, 0.717, 0.254, 0.7493, 0.254, 0.6266, 0.3248, 0.6266, 0.3248, 0.7493])
me_plane_005.materials.append(mat_paper)
me_plane_005.materials.append(mat_cover_004)
me_plane_005.materials.append(mat_bookstextured)
me_plane_005.use_remesh_fix_poles = True
me_plane_005.use_remesh_preserve_attributes = False
me_plane_005.use_mirror_vertex_groups = False
me_plane_005.update()
me_plane_006 = bpy.data.meshes.new('Plane.006')
me_plane_006.from_pydata([(0.01339, -0.2229, 0.7429), (0.01339, -0.2229, -1.722e-05), (0.01339, 0.273, 0.7429), (0.01339, 0.273, -4.285e-10), (0.147, -0.2229, 0.7429), (0.147, -0.2229, -1.719e-05), (0.147, 0.273, 0.7429), (0.147, 0.273, 2.559e-08), (-3.899e-06, 0.273, 0.7429), (-3.747e-06, 0.273, -3.036e-09), (0.1604, 0.273, 0.7429), (0.1604, 0.273, 2.82e-08), (0.01433, 0.2566, 0.7377), (0.1461, 0.2566, 0.7377), (0.1461, 0.2566, 0.00518), (0.01433, 0.2566, 0.00518), (0.01433, -0.223, 0.7377), (0.01433, -0.223, 0.00518), (0.1461, -0.223, 0.7377), (0.1461, -0.223, 0.00518), (-3.899e-06, -0.2288, 0.7429), (0.005361, -0.2327, 0.7429), (0.01339, -0.2229, 0.7429), (0.00536, -0.2327, -1.992e-09), (-3.983e-06, -0.2288, -3.037e-09), (0.01339, -0.2229, -1.722e-05), (0.1551, -0.2327, 0.7429), (0.1604, -0.2288, 0.7429), (0.147, -0.2229, 0.7429), (0.1604, -0.2288, 2.82e-08), (0.1551, -0.2327, 2.716e-08), (0.147, -0.2229, -1.719e-05), (0.05794, -0.2345, -1.721e-05), (0.1025, -0.2345, -1.72e-05), (0.1025, -0.2345, 0.7429), (0.05794, -0.2345, 0.7429), (0.05825, 0.245, 0.7377), (0.1022, 0.245, 0.7377), (0.1022, 0.245, 0.00518), (0.05825, 0.245, 0.00518), (0.05825, -0.2346, 0.00518), (0.1022, -0.2346, 0.00518), (0.1022, -0.2346, 0.7377), (0.05825, -0.2346, 0.7377), (0.05794, -0.2443, 0.7429), (0.05794, -0.2443, 8.245e-09), (0.1025, -0.2443, 0.7429), (0.1025, -0.2443, 1.692e-08), (-3.823e-06, 0.273, 0.3714), (0.1604, 0.273, 0.3714), (0.01339, 0.273, 0.3714), (0.147, 0.273, 0.3714), (0.01433, 0.2566, 0.3714), (0.1461, 0.2566, 0.3714), (-3.941e-06, -0.2288, 0.3714), (0.005361, -0.2327, 0.3714), (0.1551, -0.2327, 0.3714), (0.1604, -0.2288, 0.3714), (0.05825, 0.245, 0.3714), (0.1022, 0.245, 0.3714), (0.05794, -0.2443, 0.3714), (0.1025, -0.2443, 0.3714)], [], [(61, 47, 30, 56), (5, 7, 11, 29, 31), (50, 2, 12, 52), (44, 35, 0, 22, 21), (7, 5, 19, 14), (32, 1, 17, 40), (54, 48, 9, 24), (33, 5, 31, 30, 47), (50, 3, 9, 48), (57, 29, 11, 49), (51, 6, 10, 49), (6, 4, 28, 27, 10), (3, 1, 25, 24, 9), (59, 37, 13, 53), (41, 38, 14, 19), (37, 42, 18, 13), (2, 0, 16, 12), (34, 4, 18, 42), (51, 7, 14, 53), (4, 6, 13, 18), (1, 3, 15, 17), (20, 21, 22), (23, 24, 25), (26, 27, 28), (29, 30, 31), (54, 24, 23, 55), (56, 30, 29, 57), (0, 2, 8, 20, 22), (0, 35, 43, 16), (35, 34, 42, 43), (12, 16, 43, 36), (36, 43, 42, 37), (17, 15, 39, 40), (40, 39, 38, 41), (52, 12, 36, 58), (58, 36, 37, 59), (5, 33, 41, 19), (33, 32, 40, 41), (55, 23, 45, 60), (34, 35, 44, 46), (1, 32, 45, 23, 25), (60, 45, 47, 61), (4, 34, 46, 26, 28), (32, 33, 47, 45), (44, 60, 61, 46), (21, 55, 60, 44), (39, 58, 59, 38), (15, 52, 58, 39), (26, 56, 57, 27), (20, 54, 55, 21), (6, 51, 53, 13), (38, 59, 53, 14), (7, 51, 49, 11), (27, 57, 49, 10), (2, 50, 48, 8), (20, 8, 48, 54), (3, 50, 52, 15), (46, 61, 56, 26)])
me_plane_006.polygons.foreach_set('use_smooth', [True] * 58)
me_plane_006.polygons.foreach_set('material_index', [2, 2, 2, 2, 2, 2, 2, 2, 2, 2, 2, 2, 2, 2, 2, 2, 2, 2, 2, 2, 2, 2, 2, 2, 2, 2, 2, 2, 2, 2, 2, 2, 2, 2, 2, 2, 2, 2, 2, 2, 2, 2, 2, 2, 2, 2, 2, 2, 2, 2, 2, 2, 2, 2, 2, 2, 2, 2])
_k = set([(0, 2), (0, 16), (0, 22), (0, 35), (1, 3), (1, 17), (1, 25), (1, 32), (2, 8), (2, 50), (3, 9), (3, 50), (4, 6), (4, 18), (4, 28), (4, 34), (5, 7), (5, 19), (5, 31), (5, 33), (6, 10), (6, 51), (7, 11), (7, 51), (8, 20), (8, 48), (9, 24), (9, 48), (10, 27), (10, 49), (11, 29), (11, 49), (12, 16), (12, 36), (12, 52), (13, 18), (13, 37), (13, 53), (14, 19), (14, 38), (14, 53), (15, 17), (15, 39), (15, 52), (16, 43), (17, 40), (18, 42), (19, 41), (20, 21), (21, 44), (23, 24), (23, 45), (26, 27), (26, 46), (29, 30), (30, 47), (32, 33), (32, 40), (33, 41), (34, 35), (34, 42), (35, 43), (36, 37), (38, 39), (40, 41), (42, 43), (44, 46), (45, 47)])
me_plane_006.attributes.new('sharp_edge', 'BOOLEAN', 'EDGE').data.foreach_set('value', [ (min(e.vertices), max(e.vertices)) in _k for e in me_plane_006.edges])
_uv = me_plane_006.uv_layers.new(name='UVMap')
_uv.uv.foreach_set('vector', [0.254, 0.8784, 0.254, 0.9987, 0.3248, 0.9987, 0.3248, 0.8784, 0.5116, 0.9208, 0.8528, 0.9208, 0.8528, 0.9172, 0.5075, 0.9172, 0.5116, 0.9208, 0.7895, 0.972, 0.2895, 0.972, 0.2965, 0.9665, 0.7895, 0.9665, 0.6323, 0.9604, 0.6323, 0.9565, 0.7098, 0.9562, 0.7098, 0.9562, 0.7238, 0.9602, 0.5722, 0.9987, 0.006693, 0.9987, 0.006497, 0.9969, 0.5502, 0.9969, 0.1941, 0.9987, 0.1341, 0.9987, 0.1354, 0.9969, 0.1945, 0.9969, 0.3049, 0.8784, 0.9803, 0.8784, 0.9803, 0.9987, 0.3049, 0.9987, 0.5547, 0.9565, 0.4772, 0.9562, 0.4772, 0.9562, 0.4632, 0.9602, 0.5547, 0.9604, 0.6748, 0.9566, 0.4192, 0.9566, 0.4192, 0.9602, 0.6748, 0.9602, 0.3042, 0.8784, 0.3042, 0.9987, 0.9796, 0.9987, 0.9796, 0.8784, 0.6748, 0.9208, 0.9305, 0.9208, 0.9305, 0.9172, 0.6748, 0.9172, 0.8528, 0.9208, 0.5116, 0.9208, 0.5116, 0.9208, 0.5075, 0.9172, 0.8528, 0.9172, 0.8528, 0.9566, 0.5116, 0.9566, 0.5116, 0.9566, 0.5075, 0.9602, 0.8528, 0.9602, 0.9986, 0.07783, 0.3229, 0.07783, 0.3229, 0.114, 0.9986, 0.114, 0.01329, 0.04625, 0.9704, 0.04625, 0.9935, 0.01011, 0.03646, 0.01011, 0.9704, 0.04625, 0.01329, 0.04625, 0.03646, 0.01011, 0.9935, 0.01011, 0.5722, 0.9989, 0.006693, 0.9989, 0.006497, 0.9971, 0.5502, 0.9971, 0.254, 0.9989, 0.314, 0.9989, 0.3128, 0.9971, 0.2536, 0.9971, 0.7921, 0.972, 0.2902, 0.972, 0.2972, 0.9665, 0.792, 0.9665, 0.006693, 0.9989, 0.5722, 0.9989, 0.5502, 0.9971, 0.006497, 0.9971, 0.006693, 0.9987, 0.5722, 0.9987, 0.5502, 0.9969, 0.006497, 0.9969, 0.7331, 0.9586, 0.7238, 0.9602, 0.7098, 0.9562, 0.7238, 0.9602, 0.7331, 0.9586, 0.7098, 0.9562, 0.4632, 0.9602, 0.4539, 0.9586, 0.4772, 0.9562, 0.4539, 0.9586, 0.4632, 0.9602, 0.4772, 0.9562, 0.1161, 0.8784, 0.1161, 0.9987, 0.1233, 0.9987, 0.1233, 0.8784, 0.3248, 0.8784, 0.3248, 0.9987, 0.332, 0.9987, 0.332, 0.8784, 0.5116, 0.9566, 0.8528, 0.9566, 0.8528, 0.9602, 0.5075, 0.9602, 0.5116, 0.9566, 0.1341, 0.9989, 0.1941, 0.9989, 0.1945, 0.9971, 0.1354, 0.9971, 0.1941, 0.9989, 0.254, 0.9989, 0.2536, 0.9971, 0.1945, 0.9971, 0.9935, 0.1185, 0.03646, 0.1185, 0.01329, 0.08238, 0.9704, 0.08238, 0.9704, 0.08238, 0.01329, 0.08238, 0.01329, 0.04625, 0.9704, 0.04625, 0.03646, 0.1185, 0.9935, 0.1185, 0.9704, 0.08238, 0.01329, 0.08238, 0.01329, 0.08238, 0.9704, 0.08238, 0.9704, 0.04625, 0.01329, 0.04625, 0.9986, 0.005564, 0.3229, 0.005564, 0.3229, 0.0417, 0.9986, 0.0417, 0.9986, 0.0417, 0.3229, 0.0417, 0.3229, 0.07783, 0.9986, 0.07783, 0.314, 0.9987, 0.254, 0.9987, 0.2536, 0.9969, 0.3128, 0.9969, 0.254, 0.9987, 0.1941, 0.9987, 0.1945, 0.9969, 0.2536, 0.9969, 0.1233, 0.8784, 0.1233, 0.9987, 0.1941, 0.9987, 0.1941, 0.8784, 0.5547, 0.9565, 0.6323, 0.9565, 0.6323, 0.9604, 0.5547, 0.9604, 0.7098, 0.9562, 0.6323, 0.9565, 0.6323, 0.9604, 0.7238, 0.9602, 0.7098, 0.9562, 0.1941, 0.8784, 0.1941, 0.9987, 0.254, 0.9987, 0.254, 0.8784, 0.4772, 0.9562, 0.5547, 0.9565, 0.5547, 0.9604, 0.4632, 0.9602, 0.4772, 0.9562, 0.6323, 0.9565, 0.5547, 0.9565, 0.5547, 0.9604, 0.6323, 0.9604, 0.1941, 0.9989, 0.1941, 0.8791, 0.254, 0.8791, 0.254, 0.9989, 0.1233, 0.9989, 0.1233, 0.8791, 0.1941, 0.8791, 0.1941, 0.9989, 0.3223, 0.08238, 0.9981, 0.08238, 0.9981, 0.04625, 0.3223, 0.04625, 0.3223, 0.1185, 0.9981, 0.1185, 0.9981, 0.08238, 0.3223, 0.08238, 0.3248, 0.9989, 0.3248, 0.8791, 0.332, 0.8791, 0.332, 0.9989, 0.1161, 0.9989, 0.1161, 0.8791, 0.1233, 0.8791, 0.1233, 0.9989, 0.2895, 0.972, 0.7895, 0.972, 0.7895, 0.9665, 0.2965, 0.9665, 0.3223, 0.04625, 0.9981, 0.04625, 0.9981, 0.01011, 0.3223, 0.01011, 0.4192, 0.9208, 0.6748, 0.9208, 0.6748, 0.9172, 0.4192, 0.9172, 0.3042, 0.9989, 0.3042, 0.8791, 0.9796, 0.8791, 0.9796, 0.9989, 0.9305, 0.9566, 0.6748, 0.9566, 0.6748, 0.9602, 0.9305, 0.9602, 0.3049, 0.9989, 0.9803, 0.9989, 0.9803, 0.8791, 0.3049, 0.8791, 0.2902, 0.972, 0.7921, 0.972, 0.792, 0.9665, 0.2972, 0.9665, 0.254, 0.9989, 0.254, 0.8791, 0.3248, 0.8791, 0.3248, 0.9989])
me_plane_006.materials.append(mat_paper)
me_plane_006.materials.append(mat_cover_004)
me_plane_006.materials.append(mat_bookstextured)
me_plane_006.use_remesh_fix_poles = True
me_plane_006.use_remesh_preserve_attributes = False
me_plane_006.use_mirror_vertex_groups = False
me_plane_006.update()

# ---- objects
ob_book_4 = bpy.data.objects.new('book_4', me_plane_010)
ob_book_2 = bpy.data.objects.new('book_2', me_plane_004)
ob_book_3 = bpy.data.objects.new('book_3', me_plane_005)
ob_book_1 = bpy.data.objects.new('book_1', me_plane_006)

# ---- transforms, parenting, visibility, modifiers, constraints
ob_book_4.location = (0.5602, 0.102, 2.707e-10)
ob_book_4.rotation_euler = (-3.211e-08, -1.029, 5.683e-08)
ob_book_4.scale = (1.0, 1.0, 0.9423)
ob_book_4.lineart.crease_threshold = 0.0
_m = ob_book_4.modifiers.new('Auto Smooth', 'NODES')
_m.node_group = ng_auto_smooth
_gi = [s.identifier for s in ng_auto_smooth.interface.items_tree if s.item_type == 'SOCKET' and s.in_out == 'INPUT']
_m[_gi[1]] = 3.142  # Angle
ob_book_2.location = (0.03987, 0.102, 0.001724)
ob_book_2.rotation_euler = (-1.877e-08, -0.5406, 4.133e-08)
ob_book_2.scale = (0.736, 1.0, 0.9423)
ob_book_2.lineart.crease_threshold = 0.0
_m = ob_book_2.modifiers.new('Auto Smooth', 'NODES')
_m.node_group = ng_auto_smooth
_gi = [s.identifier for s in ng_auto_smooth.interface.items_tree if s.item_type == 'SOCKET' and s.in_out == 'INPUT']
_m[_gi[1]] = 3.142  # Angle
ob_book_3.location = (-0.1869, 0.0821, 0.003196)
ob_book_3.rotation_euler = (2.245e-08, -0.4904, 9.197e-08)
ob_book_3.scale = (1.0, 1.008, 0.9655)
ob_book_3.lineart.crease_threshold = 0.0
_m = ob_book_3.modifiers.new('Auto Smooth', 'NODES')
_m.node_group = ng_auto_smooth
_gi = [s.identifier for s in ng_auto_smooth.interface.items_tree if s.item_type == 'SOCKET' and s.in_out == 'INPUT']
_m[_gi[1]] = 3.142  # Angle
ob_book_1.location = (-0.6528, 0.04704, 0.001627)
ob_book_1.rotation_euler = (2.144e-08, -0.002054, 1.043e-07)
ob_book_1.scale = (0.7783, 1.01, 0.9965)
ob_book_1.lineart.crease_threshold = 0.0
_m = ob_book_1.modifiers.new('Auto Smooth', 'NODES')
_m.node_group = ng_auto_smooth
_gi = [s.identifier for s in ng_auto_smooth.interface.items_tree if s.item_type == 'SOCKET' and s.in_out == 'INPUT']
_m[_gi[1]] = 3.142  # Angle

# ---- collection membership
col_070_books_tilted.objects.link(ob_book_4)
col_070_books_tilted.objects.link(ob_book_2)
col_070_books_tilted.objects.link(ob_book_3)
col_070_books_tilted.objects.link(ob_book_1)

# ---- scene / render settings (as saved in the file)
scene.frame_start = 1; scene.frame_end = 250; scene.frame_set(1)
scene.render.engine = 'BLENDER_EEVEE_NEXT'
scene.cycles.samples = 128
scene.cycles.sampling_pattern = 'TABULATED_SOBOL'
scene.cycles.use_adaptive_sampling = False
scene.cycles.use_light_tree = False
scene.view_settings.view_transform = 'Filmic'
bpy.context.view_layer.update()

# ---- added for rendering (the .blend has no active camera and no usable light): camera, sun
cam_auto = bpy.data.cameras.new('AutoCamera')
cam_auto.lens = 50.0
cam_auto.sensor_width = 36.0
cam_auto.clip_end = 1000.0
ob_auto_camera = bpy.data.objects.new('AutoCamera', cam_auto)
scene.collection.objects.link(ob_auto_camera)
ob_auto_camera.location = (1.47589, -1.69022, 1.55632)
ob_auto_camera.rotation_euler = (1.09748, -7.21219e-08, 0.694738)
scene.camera = ob_auto_camera
light_auto_sun = bpy.data.lights.new('AutoSun', 'SUN')
light_auto_sun.energy = 3.0
light_auto_sun.angle = 0.0523599
ob_auto_sun = bpy.data.objects.new('AutoSun', light_auto_sun)
scene.collection.objects.link(ob_auto_sun)
ob_auto_sun.rotation_euler = (0.872665, 0.174533, 0.523599)
bpy.context.view_layer.update()
